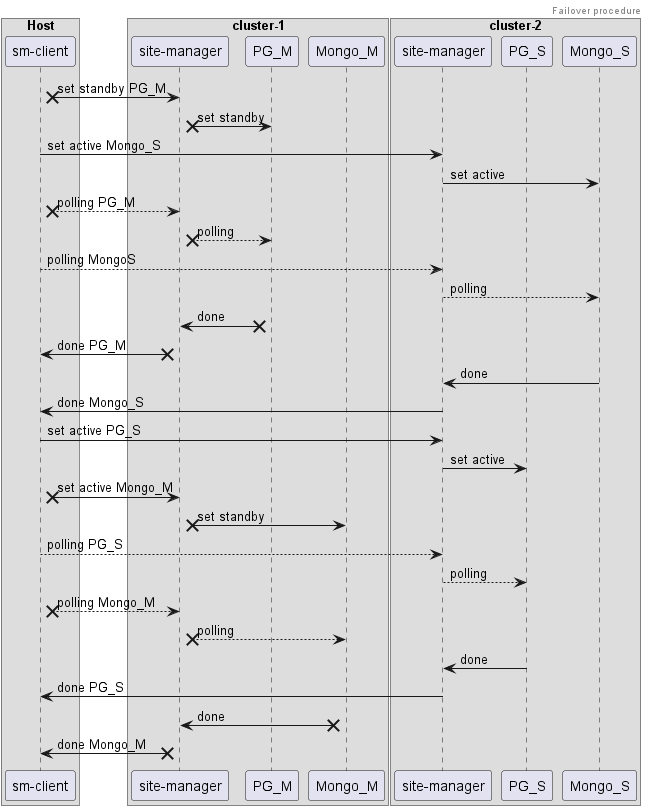

The diagram above was rendered by PlantUML. Its source (embedded in the PNG):
@startuml
header Failover procedure

box "Host"
participant "sm-client" as smClient
end box

box "cluster-1"
participant "site-manager" as SiteManager1
participant PG_M
participant Mongo_M
end box

box "cluster-2"
participant "site-manager" as SiteManager2
participant PG_S
participant Mongo_S
end box

smClient  x-> SiteManager1 : set standby PG_M
SiteManager1 x-> PG_M : set standby
smClient -> SiteManager2 : set active Mongo_S
SiteManager2 -> Mongo_S : set active

smClient x--> SiteManager1 : polling PG_M
SiteManager1 x--> PG_M : polling
smClient --> SiteManager2 : polling MongoS
SiteManager2 --> Mongo_S : polling

PG_M x-> SiteManager1 : done
SiteManager1 x-> smClient : done PG_M
Mongo_S -> SiteManager2 : done
SiteManager2 -> smClient : done Mongo_S

smClient  -> SiteManager2 : set active PG_S
SiteManager2 -> PG_S : set active
smClient  x-> SiteManager1 : set active Mongo_M
SiteManager1 x-> Mongo_M : set standby

smClient  --> SiteManager2 : polling PG_S
SiteManager2 --> PG_S : polling
smClient x--> SiteManager1 : polling Mongo_M
SiteManager1 x--> Mongo_M : polling

PG_S -> SiteManager2 : done
SiteManager2 -> smClient : done PG_S
Mongo_M x-> SiteManager1 : done
SiteManager1 x-> smClient : done Mongo_M
@enduml